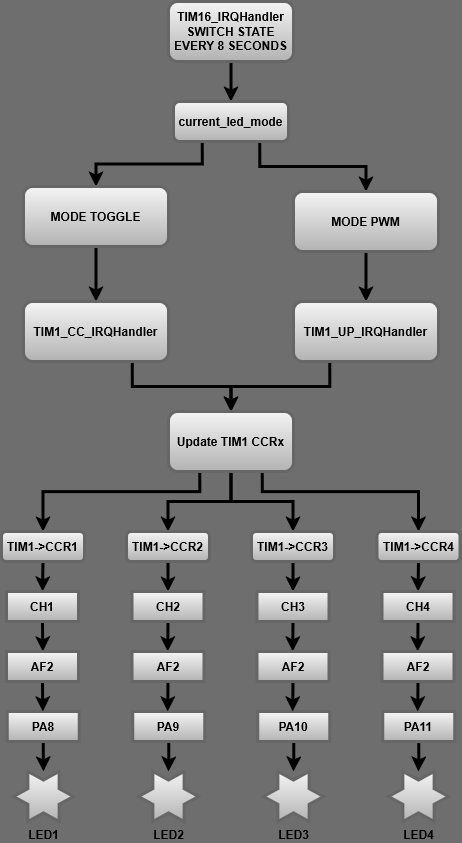

The diagram above was exported from draw.io. Its source (the exported page's mxGraphModel, read from the mxfile embedded in the PNG):
<mxGraphModel dx="1717" dy="892" grid="1" gridSize="10" guides="1" tooltips="1" connect="1" arrows="1" fold="1" page="1" pageScale="1" pageWidth="850" pageHeight="1100" background="light-dark(#6E6E6E,#121212)" math="0" shadow="0">
  <root>
    <mxCell id="0" />
    <mxCell id="1" parent="0" />
    <mxCell id="9lU0E7MQvKz1Il-7s7zz-28" parent="1" style="verticalLabelPosition=bottom;verticalAlign=top;html=1;shape=mxgraph.basic.6_point_star;noLabel=0;connectable=1;overflow=visible;shapeInside=1;metaEdit=1;backgroundOutline=0;moveIcon=0;editIcon=0;strokeWidth=3;fillColor=#f5f5f5;gradientColor=#b3b3b3;strokeColor=#666666;fontStyle=1" value="LED1" vertex="1">
      <mxGeometry height="50" width="60" x="208" y="799.9999999999999" as="geometry" />
    </mxCell>
    <mxCell id="9lU0E7MQvKz1Il-7s7zz-31" parent="1" style="verticalLabelPosition=bottom;verticalAlign=top;html=1;shape=mxgraph.basic.6_point_star;noLabel=0;connectable=1;overflow=visible;shapeInside=1;metaEdit=1;backgroundOutline=0;moveIcon=0;editIcon=0;strokeWidth=3;fillColor=#f5f5f5;gradientColor=#b3b3b3;strokeColor=#666666;fontStyle=1" value="LED2" vertex="1">
      <mxGeometry height="50" width="60" x="333" y="799.9999999999999" as="geometry" />
    </mxCell>
    <mxCell id="9lU0E7MQvKz1Il-7s7zz-32" parent="1" style="verticalLabelPosition=bottom;verticalAlign=top;html=1;shape=mxgraph.basic.6_point_star;noLabel=0;connectable=1;overflow=visible;shapeInside=1;metaEdit=1;backgroundOutline=0;moveIcon=0;editIcon=0;strokeWidth=3;fillColor=#f5f5f5;gradientColor=#b3b3b3;strokeColor=#666666;fontStyle=1" value="LED3" vertex="1">
      <mxGeometry height="50" width="60" x="458" y="799.9999999999999" as="geometry" />
    </mxCell>
    <mxCell id="9lU0E7MQvKz1Il-7s7zz-33" parent="1" style="verticalLabelPosition=bottom;verticalAlign=top;html=1;shape=mxgraph.basic.6_point_star;noLabel=0;connectable=1;overflow=visible;shapeInside=1;metaEdit=1;backgroundOutline=0;moveIcon=0;editIcon=0;strokeWidth=3;fillColor=#f5f5f5;gradientColor=#b3b3b3;strokeColor=#666666;fontStyle=1" value="LED4" vertex="1">
      <mxGeometry height="50" width="60" x="583" y="799.9999999999999" as="geometry" />
    </mxCell>
    <mxCell id="9lU0E7MQvKz1Il-7s7zz-57" edge="1" parent="1" source="9lU0E7MQvKz1Il-7s7zz-133" style="edgeStyle=orthogonalEdgeStyle;rounded=0;orthogonalLoop=1;jettySize=auto;html=1;exitX=0.25;exitY=1;exitDx=0;exitDy=0;entryX=0.5;entryY=0;entryDx=0;entryDy=0;strokeWidth=3;fillColor=#f5f5f5;gradientColor=#b3b3b3;strokeColor=#000000;fontStyle=1" target="9lU0E7MQvKz1Il-7s7zz-55">
      <mxGeometry relative="1" as="geometry" />
    </mxCell>
    <mxCell id="9lU0E7MQvKz1Il-7s7zz-58" edge="1" parent="1" source="9lU0E7MQvKz1Il-7s7zz-133" style="edgeStyle=orthogonalEdgeStyle;rounded=0;orthogonalLoop=1;jettySize=auto;html=1;exitX=0.75;exitY=1;exitDx=0;exitDy=0;entryX=0.5;entryY=0;entryDx=0;entryDy=0;strokeWidth=3;fillColor=#f5f5f5;gradientColor=#b3b3b3;strokeColor=#000000;fontStyle=1" target="9lU0E7MQvKz1Il-7s7zz-56">
      <mxGeometry relative="1" as="geometry" />
    </mxCell>
    <mxCell id="9lU0E7MQvKz1Il-7s7zz-135" edge="1" parent="1" source="9lU0E7MQvKz1Il-7s7zz-53" style="edgeStyle=orthogonalEdgeStyle;rounded=0;orthogonalLoop=1;jettySize=auto;html=1;exitX=0.5;exitY=1;exitDx=0;exitDy=0;entryX=0.5;entryY=0;entryDx=0;entryDy=0;strokeWidth=3;fillColor=#f5f5f5;gradientColor=#b3b3b3;strokeColor=#000000;fontStyle=1" target="9lU0E7MQvKz1Il-7s7zz-133">
      <mxGeometry relative="1" as="geometry" />
    </mxCell>
    <mxCell id="9lU0E7MQvKz1Il-7s7zz-53" parent="1" style="rounded=1;whiteSpace=wrap;html=1;strokeWidth=3;fillColor=#f5f5f5;gradientColor=#b3b3b3;strokeColor=#666666;fontStyle=1" value="&lt;div&gt;TIM16_IRQHandler&lt;/div&gt;&lt;div&gt;SWITCH STATE EVERY 8 SECONDS&lt;/div&gt;" vertex="1">
      <mxGeometry height="60" width="125" x="363" y="30" as="geometry" />
    </mxCell>
    <mxCell id="9lU0E7MQvKz1Il-7s7zz-62" edge="1" parent="1" source="9lU0E7MQvKz1Il-7s7zz-55" style="edgeStyle=orthogonalEdgeStyle;rounded=0;orthogonalLoop=1;jettySize=auto;html=1;exitX=0.5;exitY=1;exitDx=0;exitDy=0;entryX=0.5;entryY=0;entryDx=0;entryDy=0;strokeWidth=3;fillColor=#f5f5f5;gradientColor=#b3b3b3;strokeColor=#000000;fontStyle=1" target="9lU0E7MQvKz1Il-7s7zz-60">
      <mxGeometry relative="1" as="geometry" />
    </mxCell>
    <mxCell id="9lU0E7MQvKz1Il-7s7zz-55" parent="1" style="rounded=1;whiteSpace=wrap;html=1;strokeWidth=3;fillColor=#f5f5f5;gradientColor=#b3b3b3;strokeColor=#666666;fontStyle=1" value="MODE TOGGLE" vertex="1">
      <mxGeometry height="60" width="145" x="218" y="215" as="geometry" />
    </mxCell>
    <mxCell id="9lU0E7MQvKz1Il-7s7zz-63" edge="1" parent="1" source="9lU0E7MQvKz1Il-7s7zz-56" style="edgeStyle=orthogonalEdgeStyle;rounded=0;orthogonalLoop=1;jettySize=auto;html=1;exitX=0.5;exitY=1;exitDx=0;exitDy=0;entryX=0.5;entryY=0;entryDx=0;entryDy=0;strokeWidth=3;fillColor=#f5f5f5;gradientColor=#b3b3b3;strokeColor=#000000;fontStyle=1" target="9lU0E7MQvKz1Il-7s7zz-61">
      <mxGeometry relative="1" as="geometry" />
    </mxCell>
    <mxCell id="9lU0E7MQvKz1Il-7s7zz-56" parent="1" style="rounded=1;whiteSpace=wrap;html=1;strokeWidth=3;fillColor=#f5f5f5;gradientColor=#b3b3b3;strokeColor=#666666;fontStyle=1" value="MODE PWM" vertex="1">
      <mxGeometry height="60" width="145" x="488" y="220" as="geometry" />
    </mxCell>
    <mxCell id="9lU0E7MQvKz1Il-7s7zz-66" edge="1" parent="1" source="9lU0E7MQvKz1Il-7s7zz-60" style="edgeStyle=orthogonalEdgeStyle;rounded=0;orthogonalLoop=1;jettySize=auto;html=1;exitX=0.75;exitY=1;exitDx=0;exitDy=0;entryX=0.5;entryY=0;entryDx=0;entryDy=0;strokeWidth=3;fillColor=#f5f5f5;gradientColor=#b3b3b3;strokeColor=#000000;fontStyle=1" target="9lU0E7MQvKz1Il-7s7zz-65">
      <mxGeometry relative="1" as="geometry" />
    </mxCell>
    <mxCell id="9lU0E7MQvKz1Il-7s7zz-60" parent="1" style="rounded=1;whiteSpace=wrap;html=1;strokeWidth=3;fillColor=#f5f5f5;gradientColor=#b3b3b3;strokeColor=#666666;fontStyle=1" value="TIM1_CC_IRQHandler" vertex="1">
      <mxGeometry height="60" width="145" x="218" y="330" as="geometry" />
    </mxCell>
    <mxCell id="9lU0E7MQvKz1Il-7s7zz-67" edge="1" parent="1" source="9lU0E7MQvKz1Il-7s7zz-61" style="edgeStyle=orthogonalEdgeStyle;rounded=0;orthogonalLoop=1;jettySize=auto;html=1;exitX=0.25;exitY=1;exitDx=0;exitDy=0;entryX=0.5;entryY=0;entryDx=0;entryDy=0;strokeWidth=3;fillColor=#f5f5f5;gradientColor=#b3b3b3;strokeColor=#000000;fontStyle=1" target="9lU0E7MQvKz1Il-7s7zz-65">
      <mxGeometry relative="1" as="geometry" />
    </mxCell>
    <mxCell id="9lU0E7MQvKz1Il-7s7zz-61" parent="1" style="rounded=1;whiteSpace=wrap;html=1;strokeWidth=3;fillColor=#f5f5f5;gradientColor=#b3b3b3;strokeColor=#666666;fontStyle=1" value="&lt;div&gt;TIM1_UP_IRQHandler&lt;/div&gt;" vertex="1">
      <mxGeometry height="60" width="145" x="488" y="330" as="geometry" />
    </mxCell>
    <mxCell id="9lU0E7MQvKz1Il-7s7zz-75" edge="1" parent="1" source="9lU0E7MQvKz1Il-7s7zz-65" style="edgeStyle=orthogonalEdgeStyle;rounded=0;orthogonalLoop=1;jettySize=auto;html=1;exitX=0.25;exitY=1;exitDx=0;exitDy=0;entryX=0.5;entryY=0;entryDx=0;entryDy=0;strokeWidth=3;fillColor=#f5f5f5;gradientColor=#b3b3b3;strokeColor=#000000;fontStyle=1" target="9lU0E7MQvKz1Il-7s7zz-69">
      <mxGeometry relative="1" as="geometry">
        <Array as="points">
          <mxPoint x="394.35" y="520.06" />
          <mxPoint x="237.53" y="520.06" />
        </Array>
      </mxGeometry>
    </mxCell>
    <mxCell id="9lU0E7MQvKz1Il-7s7zz-77" edge="1" parent="1" source="9lU0E7MQvKz1Il-7s7zz-65" style="edgeStyle=orthogonalEdgeStyle;rounded=0;orthogonalLoop=1;jettySize=auto;html=1;exitX=0.5;exitY=1;exitDx=0;exitDy=0;entryX=0.5;entryY=0;entryDx=0;entryDy=0;strokeWidth=3;fillColor=#f5f5f5;gradientColor=#b3b3b3;strokeColor=#000000;fontStyle=1" target="9lU0E7MQvKz1Il-7s7zz-70">
      <mxGeometry relative="1" as="geometry" />
    </mxCell>
    <mxCell id="9lU0E7MQvKz1Il-7s7zz-78" edge="1" parent="1" source="9lU0E7MQvKz1Il-7s7zz-65" style="edgeStyle=orthogonalEdgeStyle;rounded=0;orthogonalLoop=1;jettySize=auto;html=1;exitX=0.5;exitY=1;exitDx=0;exitDy=0;entryX=0.5;entryY=0;entryDx=0;entryDy=0;strokeWidth=3;fillColor=#f5f5f5;gradientColor=#b3b3b3;strokeColor=#000000;fontStyle=1" target="9lU0E7MQvKz1Il-7s7zz-71">
      <mxGeometry relative="1" as="geometry" />
    </mxCell>
    <mxCell id="9lU0E7MQvKz1Il-7s7zz-79" edge="1" parent="1" source="9lU0E7MQvKz1Il-7s7zz-65" style="edgeStyle=orthogonalEdgeStyle;rounded=0;orthogonalLoop=1;jettySize=auto;html=1;exitX=0.75;exitY=1;exitDx=0;exitDy=0;entryX=0.5;entryY=0;entryDx=0;entryDy=0;strokeWidth=3;fillColor=#f5f5f5;gradientColor=#b3b3b3;strokeColor=#000000;fontStyle=1" target="9lU0E7MQvKz1Il-7s7zz-72">
      <mxGeometry relative="1" as="geometry">
        <Array as="points">
          <mxPoint x="456.82" y="520.06" />
          <mxPoint x="613.06" y="520.06" />
        </Array>
      </mxGeometry>
    </mxCell>
    <mxCell id="9lU0E7MQvKz1Il-7s7zz-65" parent="1" style="rounded=1;whiteSpace=wrap;html=1;strokeWidth=3;fillColor=#f5f5f5;gradientColor=#b3b3b3;strokeColor=#666666;fontStyle=1" value="Update TIM1 CCRx" vertex="1">
      <mxGeometry height="60" width="125" x="363" y="440" as="geometry" />
    </mxCell>
    <mxCell id="9lU0E7MQvKz1Il-7s7zz-83" edge="1" parent="1" source="9lU0E7MQvKz1Il-7s7zz-84" style="edgeStyle=orthogonalEdgeStyle;rounded=0;orthogonalLoop=1;jettySize=auto;html=1;exitX=0.5;exitY=1;exitDx=0;exitDy=0;strokeWidth=3;fillColor=#f5f5f5;gradientColor=#b3b3b3;strokeColor=#000000;fontStyle=1" target="9lU0E7MQvKz1Il-7s7zz-28">
      <mxGeometry relative="1" as="geometry" />
    </mxCell>
    <mxCell id="9lU0E7MQvKz1Il-7s7zz-116" edge="1" parent="1" source="9lU0E7MQvKz1Il-7s7zz-69" style="edgeStyle=orthogonalEdgeStyle;rounded=0;orthogonalLoop=1;jettySize=auto;html=1;exitX=0.5;exitY=1;exitDx=0;exitDy=0;entryX=0.5;entryY=0;entryDx=0;entryDy=0;strokeWidth=3;fillColor=#f5f5f5;gradientColor=#b3b3b3;strokeColor=#000000;fontStyle=1" target="9lU0E7MQvKz1Il-7s7zz-109">
      <mxGeometry relative="1" as="geometry" />
    </mxCell>
    <mxCell id="9lU0E7MQvKz1Il-7s7zz-69" parent="1" style="rounded=1;whiteSpace=wrap;html=1;strokeWidth=3;fillColor=#f5f5f5;gradientColor=#b3b3b3;strokeColor=#666666;fontStyle=1" value="TIM1-&amp;gt;CCR1" vertex="1">
      <mxGeometry height="30" width="83" x="196" y="560" as="geometry" />
    </mxCell>
    <mxCell id="9lU0E7MQvKz1Il-7s7zz-82" edge="1" parent="1" source="9lU0E7MQvKz1Il-7s7zz-88" style="edgeStyle=orthogonalEdgeStyle;rounded=0;orthogonalLoop=1;jettySize=auto;html=1;exitX=0.5;exitY=1;exitDx=0;exitDy=0;strokeWidth=3;fillColor=#f5f5f5;gradientColor=#b3b3b3;strokeColor=#000000;fontStyle=1" target="9lU0E7MQvKz1Il-7s7zz-31">
      <mxGeometry relative="1" as="geometry" />
    </mxCell>
    <mxCell id="9lU0E7MQvKz1Il-7s7zz-115" edge="1" parent="1" source="9lU0E7MQvKz1Il-7s7zz-70" style="edgeStyle=orthogonalEdgeStyle;rounded=0;orthogonalLoop=1;jettySize=auto;html=1;exitX=0.5;exitY=1;exitDx=0;exitDy=0;entryX=0.5;entryY=0;entryDx=0;entryDy=0;strokeWidth=3;fillColor=#f5f5f5;gradientColor=#b3b3b3;strokeColor=#000000;fontStyle=1" target="9lU0E7MQvKz1Il-7s7zz-110">
      <mxGeometry relative="1" as="geometry" />
    </mxCell>
    <mxCell id="9lU0E7MQvKz1Il-7s7zz-70" parent="1" style="rounded=1;whiteSpace=wrap;html=1;strokeWidth=3;fillColor=#f5f5f5;gradientColor=#b3b3b3;strokeColor=#666666;fontStyle=1" value="TIM1-&amp;gt;CCR2" vertex="1">
      <mxGeometry height="30" width="83" x="321" y="560" as="geometry" />
    </mxCell>
    <mxCell id="9lU0E7MQvKz1Il-7s7zz-80" edge="1" parent="1" source="9lU0E7MQvKz1Il-7s7zz-90" style="edgeStyle=orthogonalEdgeStyle;rounded=0;orthogonalLoop=1;jettySize=auto;html=1;exitX=0.5;exitY=1;exitDx=0;exitDy=0;strokeWidth=3;fillColor=#f5f5f5;gradientColor=#b3b3b3;strokeColor=#000000;fontStyle=1" target="9lU0E7MQvKz1Il-7s7zz-32">
      <mxGeometry relative="1" as="geometry" />
    </mxCell>
    <mxCell id="9lU0E7MQvKz1Il-7s7zz-113" edge="1" parent="1" source="9lU0E7MQvKz1Il-7s7zz-71" style="edgeStyle=orthogonalEdgeStyle;rounded=0;orthogonalLoop=1;jettySize=auto;html=1;exitX=0.5;exitY=1;exitDx=0;exitDy=0;entryX=0.5;entryY=0;entryDx=0;entryDy=0;strokeWidth=3;fillColor=#f5f5f5;gradientColor=#b3b3b3;strokeColor=#000000;fontStyle=1" target="9lU0E7MQvKz1Il-7s7zz-111">
      <mxGeometry relative="1" as="geometry" />
    </mxCell>
    <mxCell id="9lU0E7MQvKz1Il-7s7zz-71" parent="1" style="rounded=1;whiteSpace=wrap;html=1;strokeWidth=3;fillColor=#f5f5f5;gradientColor=#b3b3b3;strokeColor=#666666;fontStyle=1" value="TIM1-&amp;gt;CCR3" vertex="1">
      <mxGeometry height="30" width="83" x="446" y="560" as="geometry" />
    </mxCell>
    <mxCell id="9lU0E7MQvKz1Il-7s7zz-81" edge="1" parent="1" source="9lU0E7MQvKz1Il-7s7zz-92" style="edgeStyle=orthogonalEdgeStyle;rounded=0;orthogonalLoop=1;jettySize=auto;html=1;exitX=0.5;exitY=1;exitDx=0;exitDy=0;strokeWidth=3;fillColor=#f5f5f5;gradientColor=#b3b3b3;strokeColor=#000000;fontStyle=1" target="9lU0E7MQvKz1Il-7s7zz-33">
      <mxGeometry relative="1" as="geometry" />
    </mxCell>
    <mxCell id="9lU0E7MQvKz1Il-7s7zz-114" edge="1" parent="1" source="9lU0E7MQvKz1Il-7s7zz-72" style="edgeStyle=orthogonalEdgeStyle;rounded=0;orthogonalLoop=1;jettySize=auto;html=1;exitX=0.5;exitY=1;exitDx=0;exitDy=0;entryX=0.5;entryY=0;entryDx=0;entryDy=0;strokeWidth=3;fillColor=#f5f5f5;gradientColor=#b3b3b3;strokeColor=#000000;fontStyle=1" target="9lU0E7MQvKz1Il-7s7zz-112">
      <mxGeometry relative="1" as="geometry" />
    </mxCell>
    <mxCell id="9lU0E7MQvKz1Il-7s7zz-72" parent="1" style="rounded=1;whiteSpace=wrap;html=1;strokeWidth=3;fillColor=#f5f5f5;gradientColor=#b3b3b3;strokeColor=#666666;fontStyle=1" value="TIM1-&amp;gt;CCR4" vertex="1">
      <mxGeometry height="30" width="83" x="571.5" y="560" as="geometry" />
    </mxCell>
    <mxCell id="9lU0E7MQvKz1Il-7s7zz-84" parent="1" style="rounded=0;whiteSpace=wrap;html=1;strokeWidth=3;fillColor=#f5f5f5;gradientColor=#b3b3b3;strokeColor=#666666;fontStyle=1" value="PA8" vertex="1">
      <mxGeometry height="30" width="72" x="201.75" y="740" as="geometry" />
    </mxCell>
    <mxCell id="9lU0E7MQvKz1Il-7s7zz-88" parent="1" style="rounded=0;whiteSpace=wrap;html=1;strokeWidth=3;fillColor=#f5f5f5;gradientColor=#b3b3b3;strokeColor=#666666;fontStyle=1" value="PA9" vertex="1">
      <mxGeometry height="30" width="72" x="327.25" y="740" as="geometry" />
    </mxCell>
    <mxCell id="9lU0E7MQvKz1Il-7s7zz-90" parent="1" style="rounded=0;whiteSpace=wrap;html=1;strokeWidth=3;fillColor=#f5f5f5;gradientColor=#b3b3b3;strokeColor=#666666;fontStyle=1" value="PA10" vertex="1">
      <mxGeometry height="30" width="72" x="452.25" y="740" as="geometry" />
    </mxCell>
    <mxCell id="9lU0E7MQvKz1Il-7s7zz-92" parent="1" style="rounded=0;whiteSpace=wrap;html=1;strokeWidth=3;fillColor=#f5f5f5;gradientColor=#b3b3b3;strokeColor=#666666;fontStyle=1" value="PA11" vertex="1">
      <mxGeometry height="30" width="72" x="577.25" y="740" as="geometry" />
    </mxCell>
    <mxCell id="9lU0E7MQvKz1Il-7s7zz-105" edge="1" parent="1" source="9lU0E7MQvKz1Il-7s7zz-109" style="edgeStyle=orthogonalEdgeStyle;rounded=0;orthogonalLoop=1;jettySize=auto;html=1;exitX=0.5;exitY=1;exitDx=0;exitDy=0;strokeWidth=3;fillColor=#f5f5f5;gradientColor=#b3b3b3;strokeColor=#000000;fontStyle=1">
      <mxGeometry relative="1" as="geometry">
        <mxPoint x="237.25" y="680" as="targetPoint" />
      </mxGeometry>
    </mxCell>
    <mxCell id="9lU0E7MQvKz1Il-7s7zz-106" edge="1" parent="1" source="9lU0E7MQvKz1Il-7s7zz-110" style="edgeStyle=orthogonalEdgeStyle;rounded=0;orthogonalLoop=1;jettySize=auto;html=1;exitX=0.5;exitY=1;exitDx=0;exitDy=0;strokeWidth=3;fillColor=#f5f5f5;gradientColor=#b3b3b3;strokeColor=#000000;fontStyle=1">
      <mxGeometry relative="1" as="geometry">
        <mxPoint x="362.25" y="680" as="targetPoint" />
      </mxGeometry>
    </mxCell>
    <mxCell id="9lU0E7MQvKz1Il-7s7zz-107" edge="1" parent="1" source="9lU0E7MQvKz1Il-7s7zz-111" style="edgeStyle=orthogonalEdgeStyle;rounded=0;orthogonalLoop=1;jettySize=auto;html=1;exitX=0.5;exitY=1;exitDx=0;exitDy=0;strokeWidth=3;fillColor=#f5f5f5;gradientColor=#b3b3b3;strokeColor=#000000;fontStyle=1">
      <mxGeometry relative="1" as="geometry">
        <mxPoint x="487.25" y="680" as="targetPoint" />
      </mxGeometry>
    </mxCell>
    <mxCell id="9lU0E7MQvKz1Il-7s7zz-108" edge="1" parent="1" source="9lU0E7MQvKz1Il-7s7zz-112" style="edgeStyle=orthogonalEdgeStyle;rounded=0;orthogonalLoop=1;jettySize=auto;html=1;exitX=0.5;exitY=1;exitDx=0;exitDy=0;strokeWidth=3;fillColor=#f5f5f5;gradientColor=#b3b3b3;strokeColor=#000000;fontStyle=1">
      <mxGeometry relative="1" as="geometry">
        <mxPoint x="612.25" y="680" as="targetPoint" />
      </mxGeometry>
    </mxCell>
    <mxCell id="9lU0E7MQvKz1Il-7s7zz-109" parent="1" style="rounded=0;whiteSpace=wrap;html=1;strokeWidth=3;fillColor=#f5f5f5;gradientColor=#b3b3b3;strokeColor=#666666;fontStyle=1" value="CH1" vertex="1">
      <mxGeometry height="30" width="72" x="201" y="620" as="geometry" />
    </mxCell>
    <mxCell id="9lU0E7MQvKz1Il-7s7zz-110" parent="1" style="rounded=0;whiteSpace=wrap;html=1;strokeWidth=3;fillColor=#f5f5f5;gradientColor=#b3b3b3;strokeColor=#666666;fontStyle=1" value="CH2" vertex="1">
      <mxGeometry height="30" width="72" x="326.5" y="620" as="geometry" />
    </mxCell>
    <mxCell id="9lU0E7MQvKz1Il-7s7zz-111" parent="1" style="rounded=0;whiteSpace=wrap;html=1;strokeWidth=3;fillColor=#f5f5f5;gradientColor=#b3b3b3;strokeColor=#666666;fontStyle=1" value="CH3" vertex="1">
      <mxGeometry height="30" width="72" x="451.5" y="620" as="geometry" />
    </mxCell>
    <mxCell id="9lU0E7MQvKz1Il-7s7zz-112" parent="1" style="rounded=0;whiteSpace=wrap;html=1;strokeWidth=3;fillColor=#f5f5f5;gradientColor=#b3b3b3;strokeColor=#666666;fontStyle=1" value="CH4" vertex="1">
      <mxGeometry height="30" width="72" x="576.5" y="620" as="geometry" />
    </mxCell>
    <mxCell id="9lU0E7MQvKz1Il-7s7zz-125" edge="1" parent="1" source="9lU0E7MQvKz1Il-7s7zz-129" style="edgeStyle=orthogonalEdgeStyle;rounded=0;orthogonalLoop=1;jettySize=auto;html=1;exitX=0.5;exitY=1;exitDx=0;exitDy=0;strokeWidth=3;fillColor=#f5f5f5;gradientColor=#b3b3b3;strokeColor=#000000;fontStyle=1">
      <mxGeometry relative="1" as="geometry">
        <mxPoint x="237.25" y="740" as="targetPoint" />
      </mxGeometry>
    </mxCell>
    <mxCell id="9lU0E7MQvKz1Il-7s7zz-126" edge="1" parent="1" source="9lU0E7MQvKz1Il-7s7zz-130" style="edgeStyle=orthogonalEdgeStyle;rounded=0;orthogonalLoop=1;jettySize=auto;html=1;exitX=0.5;exitY=1;exitDx=0;exitDy=0;strokeWidth=3;fillColor=#f5f5f5;gradientColor=#b3b3b3;strokeColor=#000000;fontStyle=1">
      <mxGeometry relative="1" as="geometry">
        <mxPoint x="362.25" y="740" as="targetPoint" />
      </mxGeometry>
    </mxCell>
    <mxCell id="9lU0E7MQvKz1Il-7s7zz-127" edge="1" parent="1" source="9lU0E7MQvKz1Il-7s7zz-131" style="edgeStyle=orthogonalEdgeStyle;rounded=0;orthogonalLoop=1;jettySize=auto;html=1;exitX=0.5;exitY=1;exitDx=0;exitDy=0;strokeWidth=3;fillColor=#f5f5f5;gradientColor=#b3b3b3;strokeColor=#000000;fontStyle=1">
      <mxGeometry relative="1" as="geometry">
        <mxPoint x="487.25" y="740" as="targetPoint" />
      </mxGeometry>
    </mxCell>
    <mxCell id="9lU0E7MQvKz1Il-7s7zz-128" edge="1" parent="1" source="9lU0E7MQvKz1Il-7s7zz-132" style="edgeStyle=orthogonalEdgeStyle;rounded=0;orthogonalLoop=1;jettySize=auto;html=1;exitX=0.5;exitY=1;exitDx=0;exitDy=0;strokeWidth=3;fillColor=#f5f5f5;gradientColor=#b3b3b3;strokeColor=#000000;fontStyle=1">
      <mxGeometry relative="1" as="geometry">
        <mxPoint x="612.25" y="740" as="targetPoint" />
      </mxGeometry>
    </mxCell>
    <mxCell id="9lU0E7MQvKz1Il-7s7zz-129" parent="1" style="rounded=0;whiteSpace=wrap;html=1;strokeWidth=3;fillColor=#f5f5f5;gradientColor=#b3b3b3;strokeColor=#666666;fontStyle=1" value="AF2" vertex="1">
      <mxGeometry height="30" width="72" x="201" y="680" as="geometry" />
    </mxCell>
    <mxCell id="9lU0E7MQvKz1Il-7s7zz-130" parent="1" style="rounded=0;whiteSpace=wrap;html=1;strokeWidth=3;fillColor=#f5f5f5;gradientColor=#b3b3b3;strokeColor=#666666;fontStyle=1" value="AF2" vertex="1">
      <mxGeometry height="30" width="72" x="326.5" y="680" as="geometry" />
    </mxCell>
    <mxCell id="9lU0E7MQvKz1Il-7s7zz-131" parent="1" style="rounded=0;whiteSpace=wrap;html=1;strokeWidth=3;fillColor=#f5f5f5;gradientColor=#b3b3b3;strokeColor=#666666;fontStyle=1" value="AF2" vertex="1">
      <mxGeometry height="30" width="72" x="451.5" y="680" as="geometry" />
    </mxCell>
    <mxCell id="9lU0E7MQvKz1Il-7s7zz-132" parent="1" style="rounded=0;whiteSpace=wrap;html=1;strokeWidth=3;fillColor=#f5f5f5;gradientColor=#b3b3b3;strokeColor=#666666;fontStyle=1" value="AF2" vertex="1">
      <mxGeometry height="30" width="72" x="576.5" y="680" as="geometry" />
    </mxCell>
    <mxCell id="9lU0E7MQvKz1Il-7s7zz-133" parent="1" style="rounded=1;whiteSpace=wrap;html=1;strokeWidth=3;fillColor=#f5f5f5;gradientColor=#b3b3b3;strokeColor=#666666;fontStyle=1" value="current_led_mode" vertex="1">
      <mxGeometry height="40" width="115" x="368" y="130" as="geometry" />
    </mxCell>
  </root>
</mxGraphModel>